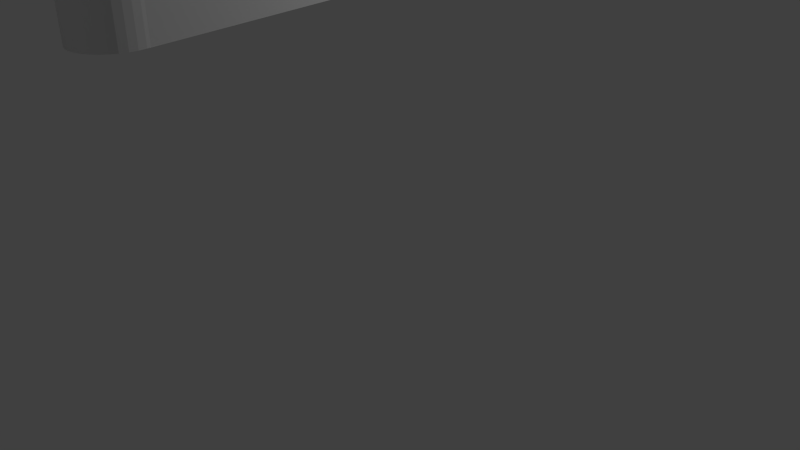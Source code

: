 # Source: easycab-logo.blend  (saved by Blender 2.72.0; exported with 4.5.12 LTS)
import bpy
from mathutils import Matrix  # noqa: F401  (used for matrix-valued properties, if any)

bpy.ops.wm.read_factory_settings(use_empty=True)
scene = bpy.context.scene
scene.name = 'Scene'

# ---- collections
col_collection_1 = bpy.data.collections.new('Collection 1'); scene.collection.children.link(col_collection_1)

# ---- world
world_world = bpy.data.worlds.new('World'); scene.world = world_world
world_world.color = (0.05088, 0.05088, 0.05088)
world_world.use_sun_shadow = False
world_world.sun_shadow_jitter_overblur = 0.0
world_world.cycles.sampling_method = 'MANUAL'
world_world.cycles.sample_map_resolution = 256

# ---- cameras
cam_camera = bpy.data.cameras.new('Camera')
cam_camera.clip_end = 100.0
cam_camera.lens = 35.0
cam_camera.sensor_width = 32.0
cam_camera.sensor_height = 18.0
cam_camera.ortho_scale = 7.314
cam_camera.dof.focus_distance = 0.0
cam_camera.dof.aperture_fstop = 128.0

# ---- lights
light_lamp = bpy.data.lights.new('Lamp', 'POINT')
light_lamp.transmission_factor = 0.0
light_lamp.cutoff_distance = 30.0
light_lamp.energy = 100.0
light_lamp.shadow_buffer_clip_start = 1.001
light_lamp.shadow_soft_size = 0.1
light_lamp.shadow_maximum_resolution = 0.006
light_lamp.use_absolute_resolution = True
light_lamp.cycles.use_multiple_importance_sampling = False

# ---- meshes
me_cylinder_009 = bpy.data.meshes.new('Cylinder.009')
me_cylinder_009.from_pydata([(-0.2748, 10.84, 0.9866), (0.1664, 10.8, 0.9866), (0.1664, 10.8, -1.0), (-0.2748, 10.84, -1.0), (-0.2748, 10.14, -1.0), (-0.2748, 10.14, 0.9866), (-0.2748, 10.2, -1.0), (0.03042, 10.11, 0.9866), (0.688, 10.64, 0.9866), (0.688, 10.64, -1.0), (1.169, 10.38, -1.0), (1.59, 10.04, -1.0), (1.936, 9.616, -1.0), (2.193, 9.135, -1.0), (2.351, 8.614, -1.0), (2.387, 8.25, -1.0), (1.69, 8.25, -1.0), (1.667, 8.478, -1.0), (1.549, 8.868, -1.0), (1.356, 9.229, -1.0), (1.097, 9.544, -1.0), (0.7814, 9.803, -1.0), (0.4212, 9.996, -1.0), (0.03042, 10.11, -1.0), (2.387, 8.25, 0.9866), (2.351, 8.614, 0.9866), (2.193, 9.135, 0.9866), (1.936, 9.616, 0.9866), (1.59, 10.04, 0.9866), (1.169, 10.38, 0.9866), (0.4212, 9.996, 0.9866), (0.7814, 9.803, 0.9866), (1.097, 9.544, 0.9866), (1.356, 9.229, 0.9866), (1.549, 8.868, 0.9866), (1.667, 8.478, 0.9866), (1.69, 8.25, 0.9866), (-0.2748, 5.301, 0.9866), (0.1664, 5.344, 0.9866), (0.688, 5.502, 0.9866), (1.169, 5.759, 0.9866), (1.59, 6.105, 0.9866), (1.936, 6.526, 0.9866), (2.193, 7.007, 0.9866), (2.351, 7.529, 0.9866), (2.402, 8.042, 0.9866), (1.705, 8.042, 0.9866), (1.667, 7.665, 0.9866), (1.549, 7.274, 0.9866), (1.356, 6.914, 0.9866), (1.097, 6.598, 0.9866), (0.7814, 6.339, 0.9866), (0.4212, 6.146, 0.9866), (0.03042, 6.028, 0.9866), (-0.2748, 5.998, 0.9866), (-0.2748, 5.998, -1.0), (-0.2748, 5.301, -1.0), (0.1664, 5.344, -1.0), (0.688, 5.502, -1.0), (1.169, 5.759, -1.0), (1.59, 6.105, -1.0), (1.936, 6.526, -1.0), (2.193, 7.007, -1.0), (2.351, 7.529, -1.0), (2.402, 8.042, -1.0), (1.705, 8.042, -1.0), (1.667, 7.665, -1.0), (1.549, 7.274, -1.0), (1.356, 6.914, -1.0), (1.097, 6.598, -1.0), (0.7814, 6.339, -1.0), (0.4212, 6.146, -1.0), (0.03042, 6.028, -1.0), (-0.4826, 10.14, -1.0), (-0.7825, 10.11, -1.0), (-1.173, 9.996, -1.0), (-1.533, 9.803, -1.0), (-1.849, 9.544, -1.0), (-2.108, 9.229, -1.0), (-2.301, 8.868, -1.0), (-2.419, 8.478, -1.0), (-2.451, 8.156, -1.0), (-3.148, 8.156, -1.0), (-3.103, 8.614, -1.0), (-2.945, 9.135, -1.0), (-2.688, 9.616, -1.0), (-2.342, 10.04, -1.0), (-1.921, 10.38, -1.0), (-1.44, 10.64, -1.0), (-0.9185, 10.8, -1.0), (-0.4826, 10.84, -1.0), (-0.4826, 10.84, 0.9866), (-0.4826, 10.14, 0.9866), (-0.7825, 10.11, 0.9866), (-1.173, 9.996, 0.9866), (-1.533, 9.803, 0.9866), (-1.849, 9.544, 0.9866), (-2.108, 9.229, 0.9866), (-2.301, 8.868, 0.9866), (-2.419, 8.478, 0.9866), (-2.451, 8.156, 0.9866), (-3.148, 8.156, 0.9866), (-3.103, 8.614, 0.9866), (-2.945, 9.135, 0.9866), (-2.688, 9.616, 0.9866), (-2.342, 10.04, 0.9866), (-1.921, 10.38, 0.9866), (-1.44, 10.64, 0.9866), (-0.9185, 10.8, 0.9866), (-2.447, 7.948, -1.0), (-2.419, 7.665, -1.0), (-2.301, 7.274, -1.0), (-2.108, 6.914, -1.0), (-1.849, 6.598, -1.0), (-1.533, 6.339, -1.0), (-1.173, 6.146, -1.0), (-0.7825, 6.028, -1.0), (-0.4826, 5.998, -1.0), (-0.4826, 5.301, -1.0), (-0.9185, 5.344, -1.0), (-1.44, 5.502, -1.0), (-1.921, 5.759, -1.0), (-2.342, 6.105, -1.0), (-2.688, 6.526, -1.0), (-2.945, 7.007, -1.0), (-3.103, 7.529, -1.0), (-3.144, 7.948, -1.0), (-3.144, 7.948, 0.9866), (-2.447, 7.948, 0.9866), (-2.419, 7.665, 0.9866), (-2.301, 7.274, 0.9866), (-2.108, 6.914, 0.9866), (-1.849, 6.598, 0.9866), (-1.533, 6.339, 0.9866), (-1.173, 6.146, 0.9866), (-0.7825, 6.028, 0.9866), (-0.4826, 5.998, 0.9866), (-0.4826, 5.301, 0.9866), (-0.9185, 5.344, 0.9866), (-1.44, 5.502, 0.9866), (-1.921, 5.759, 0.9866), (-2.342, 6.105, 0.9866), (-2.688, 6.526, 0.9866), (-2.945, 7.007, 0.9866), (-3.103, 7.529, 0.9866), (0.109, 1.82, 1.003), (-0.3088, 4.432, 1.003), (-0.3088, 4.432, -1.012), (0.109, 1.82, -1.012), (0.8268, 1.935, 1.003), (0.8268, 1.935, -1.012), (0.409, 4.547, 1.003), (0.409, 4.547, -1.012), (-4.663, 10.22, -1.001), (-4.663, 10.22, 0.9936), (-4.59, 10.22, 0.9936), (-4.59, 10.22, -1.001), (-4.521, 10.2, -1.001), (-4.456, 10.16, -1.001), (-4.4, 10.12, -1.001), (-4.354, 10.06, -1.001), (-4.32, 9.995, -1.001), (-4.298, 9.925, -1.001), (-4.291, 9.853, -1.001), (-4.298, 9.78, -1.001), (-4.32, 9.71, -1.001), (-4.354, 9.646, -1.001), (-4.4, 9.59, -1.001), (-4.456, 9.544, -1.001), (-4.521, 9.509, -1.001), (-4.59, 9.488, -1.001), (-4.663, 9.481, -1.001), (-4.735, 9.488, -1.001), (-4.805, 9.509, -1.001), (-4.869, 9.544, -1.001), (-4.926, 9.59, -1.001), (-4.972, 9.646, -1.001), (-5.006, 9.71, -1.001), (-5.027, 9.78, -1.001), (-5.034, 9.853, -1.001), (-5.027, 9.925, -1.001), (-5.006, 9.995, -1.001), (-4.972, 10.06, -1.001), (-4.926, 10.12, -1.001), (-4.869, 10.16, -1.001), (-4.805, 10.2, -1.001), (-4.735, 10.22, -1.001), (-4.735, 10.22, 0.9936), (-4.521, 10.2, 0.9936), (-4.456, 10.16, 0.9936), (-4.4, 10.12, 0.9936), (-4.354, 10.06, 0.9936), (-4.32, 9.995, 0.9936), (-4.298, 9.925, 0.9936), (-4.291, 9.853, 0.9936), (-4.298, 9.78, 0.9936), (-4.32, 9.71, 0.9936), (-4.354, 9.646, 0.9936), (-4.4, 9.59, 0.9936), (-4.456, 9.544, 0.9936), (-4.521, 9.509, 0.9936), (-4.59, 9.488, 0.9936), (-4.663, 9.481, 0.9936), (-4.735, 9.488, 0.9936), (-4.805, 9.509, 0.9936), (-4.869, 9.544, 0.9936), (-4.926, 9.59, 0.9936), (-4.972, 9.646, 0.9936), (-5.006, 9.71, 0.9936), (-5.027, 9.78, 0.9936), (-5.034, 9.853, 0.9936), (-5.027, 9.925, 0.9936), (-5.006, 9.995, 0.9936), (-4.972, 10.06, 0.9936), (-4.926, 10.12, 0.9936), (-4.869, 10.16, 0.9936), (-4.805, 10.2, 0.9936), (-3.873, 6.9, -1.001), (-3.873, 6.9, 0.9936), (-3.801, 6.893, 0.9936), (-3.801, 6.893, -1.001), (-3.731, 6.872, -1.001), (-3.667, 6.837, -1.001), (-3.61, 6.791, -1.001), (-3.564, 6.735, -1.001), (-3.53, 6.671, -1.001), (-3.509, 6.601, -1.001), (-3.502, 6.528, -1.001), (-3.509, 6.456, -1.001), (-3.53, 6.386, -1.001), (-3.564, 6.322, -1.001), (-3.61, 6.266, -1.001), (-3.667, 6.219, -1.001), (-3.731, 6.185, -1.001), (-3.801, 6.164, -1.001), (-3.873, 6.157, -1.001), (-3.946, 6.164, -1.001), (-4.015, 6.185, -1.001), (-4.08, 6.219, -1.001), (-4.136, 6.266, -1.001), (-4.182, 6.322, -1.001), (-4.216, 6.386, -1.001), (-4.238, 6.456, -1.001), (-4.245, 6.528, -1.001), (-4.238, 6.601, -1.001), (-4.216, 6.671, -1.001), (-4.182, 6.735, -1.001), (-4.136, 6.791, -1.001), (-4.08, 6.837, -1.001), (-4.015, 6.872, -1.001), (-3.946, 6.893, -1.001), (-3.946, 6.893, 0.9936), (-4.015, 6.872, 0.9936), (-4.08, 6.837, 0.9936), (-4.136, 6.791, 0.9936), (-4.182, 6.735, 0.9936), (-4.216, 6.671, 0.9936), (-4.238, 6.601, 0.9936), (-4.245, 6.528, 0.9936), (-4.238, 6.456, 0.9936), (-4.216, 6.386, 0.9936), (-4.182, 6.322, 0.9936), (-4.136, 6.266, 0.9936), (-4.08, 6.219, 0.9936), (-4.015, 6.185, 0.9936), (-3.946, 6.164, 0.9936), (-3.873, 6.157, 0.9936), (-3.801, 6.164, 0.9936), (-3.731, 6.185, 0.9936), (-3.667, 6.219, 0.9936), (-3.61, 6.266, 0.9936), (-3.564, 6.322, 0.9936), (-3.53, 6.386, 0.9936), (-3.509, 6.456, 0.9936), (-3.502, 6.528, 0.9936), (-3.509, 6.601, 0.9936), (-3.53, 6.671, 0.9936), (-3.564, 6.735, 0.9936), (-3.61, 6.791, 0.9936), (-3.667, 6.837, 0.9936), (-3.731, 6.872, 0.9936), (-2.557, 4.924, -1.001), (-2.557, 4.924, 0.9936), (-2.485, 4.917, 0.9936), (-2.485, 4.917, -1.001), (-2.415, 4.896, -1.001), (-2.351, 4.862, -1.001), (-2.294, 4.815, -1.001), (-2.248, 4.759, -1.001), (-2.214, 4.695, -1.001), (-2.193, 4.625, -1.001), (-2.186, 4.553, -1.001), (-2.193, 4.48, -1.001), (-2.214, 4.411, -1.001), (-2.248, 4.346, -1.001), (-2.294, 4.29, -1.001), (-2.351, 4.244, -1.001), (-2.415, 4.209, -1.001), (-2.485, 4.188, -1.001), (-2.557, 4.181, -1.001), (-2.63, 4.188, -1.001), (-2.699, 4.209, -1.001), (-2.764, 4.244, -1.001), (-2.82, 4.29, -1.001), (-2.866, 4.346, -1.001), (-2.9, 4.411, -1.001), (-2.922, 4.48, -1.001), (-2.929, 4.553, -1.001), (-2.922, 4.625, -1.001), (-2.9, 4.695, -1.001), (-2.866, 4.759, -1.001), (-2.82, 4.815, -1.001), (-2.764, 4.862, -1.001), (-2.699, 4.896, -1.001), (-2.63, 4.917, -1.001), (-2.63, 4.917, 0.9936), (-2.699, 4.896, 0.9936), (-2.764, 4.862, 0.9936), (-2.82, 4.815, 0.9936), (-2.866, 4.759, 0.9936), (-2.9, 4.695, 0.9936), (-2.922, 4.625, 0.9936), (-2.929, 4.553, 0.9936), (-2.922, 4.48, 0.9936), (-2.9, 4.411, 0.9936), (-2.866, 4.346, 0.9936), (-2.82, 4.29, 0.9936), (-2.764, 4.244, 0.9936), (-2.699, 4.209, 0.9936), (-2.63, 4.188, 0.9936), (-2.557, 4.181, 0.9936), (-2.485, 4.188, 0.9936), (-2.415, 4.209, 0.9936), (-2.351, 4.244, 0.9936), (-2.294, 4.29, 0.9936), (-2.248, 4.346, 0.9936), (-2.214, 4.411, 0.9936), (-2.193, 4.48, 0.9936), (-2.186, 4.553, 0.9936), (-2.193, 4.625, 0.9936), (-2.214, 4.695, 0.9936), (-2.248, 4.759, 0.9936), (-2.294, 4.815, 0.9936), (-2.351, 4.862, 0.9936), (-2.415, 4.896, 0.9936), (0.04586, 4.872, -1.001), (0.04586, 4.872, 0.9936), (0.1184, 4.865, 0.9936), (0.1184, 4.865, -1.001), (0.1881, 4.844, -1.001), (0.2523, 4.809, -1.001), (0.3086, 4.763, -1.001), (0.3548, 4.707, -1.001), (0.3892, 4.643, -1.001), (0.4103, 4.573, -1.001), (0.4175, 4.501, -1.001), (0.4103, 4.428, -1.001), (0.3892, 4.358, -1.001), (0.3548, 4.294, -1.001), (0.3086, 4.238, -1.001), (0.2523, 4.192, -1.001), (0.1881, 4.157, -1.001), (0.1184, 4.136, -1.001), (0.04586, 4.129, -1.001), (-0.02663, 4.136, -1.001), (-0.09634, 4.157, -1.001), (-0.1606, 4.192, -1.001), (-0.2169, 4.238, -1.001), (-0.2631, 4.294, -1.001), (-0.2974, 4.358, -1.001), (-0.3186, 4.428, -1.001), (-0.3257, 4.501, -1.001), (-0.3186, 4.573, -1.001), (-0.2974, 4.643, -1.001), (-0.2631, 4.707, -1.001), (-0.2169, 4.763, -1.001), (-0.1606, 4.809, -1.001), (-0.09634, 4.844, -1.001), (-0.02663, 4.865, -1.001), (-0.02663, 4.865, 0.9936), (-0.09634, 4.844, 0.9936), (-0.1606, 4.809, 0.9936), (-0.2169, 4.763, 0.9936), (-0.2631, 4.707, 0.9936), (-0.2974, 4.643, 0.9936), (-0.3186, 4.573, 0.9936), (-0.3257, 4.501, 0.9936), (-0.3186, 4.428, 0.9936), (-0.2974, 4.358, 0.9936), (-0.2631, 4.294, 0.9936), (-0.2169, 4.238, 0.9936), (-0.1606, 4.192, 0.9936), (-0.09634, 4.157, 0.9936), (-0.02663, 4.136, 0.9936), (0.04586, 4.129, 0.9936), (0.1184, 4.136, 0.9936), (0.1881, 4.157, 0.9936), (0.2523, 4.192, 0.9936), (0.3086, 4.238, 0.9936), (0.3548, 4.294, 0.9936), (0.3892, 4.358, 0.9936), (0.4103, 4.428, 0.9936), (0.4175, 4.501, 0.9936), (0.4103, 4.573, 0.9936), (0.3892, 4.643, 0.9936), (0.3548, 4.707, 0.9936), (0.3086, 4.763, 0.9936), (0.2523, 4.809, 0.9936), (0.1881, 4.844, 0.9936), (0.4651, 2.25, -1.006), (0.4651, 2.25, 0.9931), (0.5376, 2.243, 0.9931), (0.5376, 2.243, -1.006), (0.6073, 2.221, -1.006), (0.6715, 2.187, -1.006), (0.7278, 2.141, -1.006), (0.774, 2.085, -1.006), (0.8084, 2.02, -1.006), (0.8295, 1.951, -1.006), (0.8367, 1.878, -1.006), (0.8295, 1.806, -1.006), (0.8084, 1.736, -1.006), (0.774, 1.672, -1.006), (0.7278, 1.615, -1.006), (0.6715, 1.569, -1.006), (0.6073, 1.535, -1.006), (0.5376, 1.514, -1.006), (0.4651, 1.506, -1.006), (0.3926, 1.514, -1.006), (0.3229, 1.535, -1.006), (0.2586, 1.569, -1.006), (0.2023, 1.615, -1.006), (0.1561, 1.672, -1.006), (0.1218, 1.736, -1.006), (0.1006, 1.806, -1.006), (0.09347, 1.878, -1.006), (0.1006, 1.951, -1.006), (0.1218, 2.02, -1.006), (0.1561, 2.085, -1.006), (0.2023, 2.141, -1.006), (0.2586, 2.187, -1.006), (0.3229, 2.221, -1.006), (0.3926, 2.243, -1.006), (0.3926, 2.243, 0.9931), (0.6073, 2.221, 0.9931), (0.3229, 2.221, 0.9931), (0.2586, 2.187, 0.9931), (0.2023, 2.141, 0.9931), (0.1561, 2.085, 0.9931), (0.1218, 2.02, 0.9931), (0.1006, 1.951, 0.9931), (0.09347, 1.878, 0.9931), (0.1006, 1.806, 0.9931), (0.1218, 1.736, 0.9931), (0.1561, 1.672, 0.9931), (0.2023, 1.615, 0.9931), (0.2586, 1.569, 0.9931), (0.3229, 1.535, 0.9931), (0.3926, 1.514, 0.9931), (0.4651, 1.506, 0.9931), (0.5376, 1.514, 0.9931), (0.6073, 1.535, 0.9931), (0.6715, 1.569, 0.9931), (0.7278, 1.615, 0.9931), (0.774, 1.672, 0.9931), (0.8084, 1.736, 0.9931), (0.8295, 1.806, 0.9931), (0.8367, 1.878, 0.9931), (0.8295, 1.951, 0.9931), (0.8084, 2.02, 0.9931), (0.774, 2.085, 0.9931), (0.7278, 2.141, 0.9931), (0.6715, 2.187, 0.9931), (-1.192e-07, 1.0, -1.0), (-1.192e-07, 1.0, 1.0), (0.1951, 0.9808, 1.0), (0.1951, 0.9808, -1.0), (0.3827, 0.9239, -1.0), (0.5556, 0.8315, -1.0), (0.7071, 0.7071, -1.0), (0.8315, 0.5556, -1.0), (0.9239, 0.3827, -1.0), (0.9808, 0.1951, -1.0), (1.0, -9.537e-07, -1.0), (0.9808, -0.1951, -1.0), (0.9239, -0.3827, -1.0), (0.8315, -0.5556, -1.0), (0.7071, -0.7071, -1.0), (0.5556, -0.8315, -1.0), (0.3827, -0.9239, -1.0), (0.1951, -0.9808, -1.0), (-4.172e-07, -1.0, -1.0), (-0.1951, -0.9808, -1.0), (-0.3827, -0.9239, -1.0), (-0.5556, -0.8315, -1.0), (-0.7071, -0.7071, -1.0), (-0.8315, -0.5556, -1.0), (-0.9239, -0.3827, -1.0), (-0.9808, -0.1951, -1.0), (-1.0, 0.0, -1.0), (-0.9808, 0.1951, -1.0), (-0.9239, 0.3827, -1.0), (-0.8315, 0.5556, -1.0), (-0.7071, 0.7071, -1.0), (-0.5556, 0.8315, -1.0), (-0.3827, 0.9239, -1.0), (-0.1951, 0.9808, -1.0), (-0.1951, 0.9808, 1.0), (-0.3827, 0.9239, 1.0), (-0.5556, 0.8315, 1.0), (-0.7071, 0.7071, 1.0), (-0.8315, 0.5556, 1.0), (-0.9239, 0.3827, 1.0), (-0.9808, 0.1951, 1.0), (-1.0, 0.0, 1.0), (-0.9808, -0.1951, 1.0), (-0.9239, -0.3827, 1.0), (-0.8315, -0.5556, 1.0), (-0.7071, -0.7071, 1.0), (-0.5556, -0.8315, 1.0), (-0.3827, -0.9239, 1.0), (-0.1951, -0.9808, 1.0), (-4.172e-07, -1.0, 1.0), (0.1951, -0.9808, 1.0), (0.3827, -0.9239, 1.0), (0.5556, -0.8315, 1.0), (0.7071, -0.7071, 1.0), (0.8315, -0.5556, 1.0), (0.9239, -0.3827, 1.0), (0.9808, -0.1951, 1.0), (1.0, -9.537e-07, 1.0), (0.9808, 0.1951, 1.0), (0.9239, 0.3827, 1.0), (0.8315, 0.5556, 1.0), (0.7071, 0.7071, 1.0), (0.5556, 0.8315, 1.0), (0.3827, 0.9239, 1.0), (0.0557, 4.134, 1.003), (-2.589, 4.186, 1.003), (-2.589, 4.186, -1.012), (0.0557, 4.134, -1.012), (0.06996, 4.861, 1.003), (0.06996, 4.861, -1.012), (-2.574, 4.913, 1.003), (-2.574, 4.913, -1.012), (-4.206, 6.363, 1.003), (-5.041, 9.841, 1.003), (-5.041, 9.841, -1.012), (-4.206, 6.363, -1.012), (-3.499, 6.532, 1.003), (-3.499, 6.532, -1.012), (-4.335, 10.01, 1.003), (-4.335, 10.01, -1.012)], [], [(0, 1, 2, 3), (4, 5, 0, 3, 6), (5, 7, 8, 1, 0), (2, 1, 8, 9), (3, 2, 9, 6), (9, 10, 11, 12, 13, 14, 15, 16, 17, 18, 19, 20, 21, 22, 23, 4, 6), (4, 23, 7, 5), (24, 25, 26, 27, 28, 29, 8, 7, 30, 31, 32, 33, 34, 35, 36), (9, 8, 29, 10), (10, 29, 28, 11), (11, 28, 27, 12), (12, 27, 26, 13), (13, 26, 25, 14), (15, 14, 25, 24), (36, 35, 17, 16), (18, 17, 35, 34), (19, 18, 34, 33), (20, 19, 33, 32), (21, 20, 32, 31), (22, 21, 31, 30), (23, 22, 30, 7), (24, 36, 16, 15), (37, 38, 39, 40, 41, 42, 43, 44, 45, 46, 47, 48, 49, 50, 51, 52, 53, 54), (54, 55, 56, 37), (56, 57, 38, 37), (58, 39, 38, 57), (59, 40, 39, 58), (60, 41, 40, 59), (61, 42, 41, 60), (62, 43, 42, 61), (63, 44, 43, 62), (45, 44, 63, 64), (65, 66, 47, 46), (66, 67, 48, 47), (67, 68, 49, 48), (68, 69, 50, 49), (69, 70, 51, 50), (70, 71, 52, 51), (71, 72, 53, 52), (54, 53, 72, 55), (64, 63, 62, 61, 60, 59, 58, 57, 56, 55, 72, 71, 70, 69, 68, 67, 66, 65), (46, 45, 64, 65), (73, 74, 75, 76, 77, 78, 79, 80, 81, 82, 83, 84, 85, 86, 87, 88, 89, 90), (90, 91, 92, 73), (92, 93, 74, 73), (75, 74, 93, 94), (76, 75, 94, 95), (77, 76, 95, 96), (78, 77, 96, 97), (79, 78, 97, 98), (80, 79, 98, 99), (81, 80, 99, 100), (101, 82, 81, 100), (101, 102, 83, 82), (83, 102, 103, 84), (84, 103, 104, 85), (85, 104, 105, 86), (86, 105, 106, 87), (87, 106, 107, 88), (88, 107, 108, 89), (90, 89, 108, 91), (91, 108, 107, 106, 105, 104, 103, 102, 101, 100, 99, 98, 97, 96, 95, 94, 93, 92), (109, 110, 111, 112, 113, 114, 115, 116, 117, 118, 119, 120, 121, 122, 123, 124, 125, 126), (109, 126, 127, 128), (128, 129, 110, 109), (111, 110, 129, 130), (112, 111, 130, 131), (113, 112, 131, 132), (114, 113, 132, 133), (115, 114, 133, 134), (116, 115, 134, 135), (117, 116, 135, 136), (117, 136, 137, 118), (137, 138, 119, 118), (119, 138, 139, 120), (120, 139, 140, 121), (121, 140, 141, 122), (122, 141, 142, 123), (123, 142, 143, 124), (124, 143, 144, 125), (126, 125, 144, 127), (127, 144, 143, 142, 141, 140, 139, 138, 137, 136, 135, 134, 133, 132, 131, 130, 129, 128), (145, 146, 147, 148), (149, 145, 148, 150), (149, 151, 146, 145), (146, 151, 152, 147), (148, 147, 152, 150), (151, 149, 150, 152), (153, 154, 155, 156), (153, 156, 157, 158, 159, 160, 161, 162, 163, 164, 165, 166, 167, 168, 169, 170, 171, 172, 173, 174, 175, 176, 177, 178, 179, 180, 181, 182, 183, 184, 185, 186), (186, 187, 154, 153), (156, 155, 188, 157), (157, 188, 189, 158), (158, 189, 190, 159), (159, 190, 191, 160), (160, 191, 192, 161), (161, 192, 193, 162), (162, 193, 194, 163), (163, 194, 195, 164), (164, 195, 196, 165), (165, 196, 197, 166), (166, 197, 198, 167), (167, 198, 199, 168), (168, 199, 200, 169), (169, 200, 201, 170), (170, 201, 202, 171), (171, 202, 203, 172), (172, 203, 204, 173), (173, 204, 205, 174), (174, 205, 206, 175), (175, 206, 207, 176), (176, 207, 208, 177), (177, 208, 209, 178), (178, 209, 210, 179), (179, 210, 211, 180), (180, 211, 212, 181), (181, 212, 213, 182), (182, 213, 214, 183), (183, 214, 215, 184), (184, 215, 216, 185), (185, 216, 187, 186), (188, 155, 154, 187, 216, 215, 214, 213, 212, 211, 210, 209, 208, 207, 206, 205, 204, 203, 202, 201, 200, 199, 198, 197, 196, 195, 194, 193, 192, 191, 190, 189), (217, 218, 219, 220), (217, 220, 221, 222, 223, 224, 225, 226, 227, 228, 229, 230, 231, 232, 233, 234, 235, 236, 237, 238, 239, 240, 241, 242, 243, 244, 245, 246, 247, 248, 249, 250), (250, 251, 218, 217), (219, 218, 251, 252, 253, 254, 255, 256, 257, 258, 259, 260, 261, 262, 263, 264, 265, 266, 267, 268, 269, 270, 271, 272, 273, 274, 275, 276, 277, 278, 279, 280), (220, 219, 280, 221), (221, 280, 279, 222), (222, 279, 278, 223), (223, 278, 277, 224), (224, 277, 276, 225), (225, 276, 275, 226), (226, 275, 274, 227), (227, 274, 273, 228), (228, 273, 272, 229), (229, 272, 271, 230), (230, 271, 270, 231), (231, 270, 269, 232), (232, 269, 268, 233), (233, 268, 267, 234), (234, 267, 266, 235), (235, 266, 265, 236), (236, 265, 264, 237), (237, 264, 263, 238), (238, 263, 262, 239), (239, 262, 261, 240), (240, 261, 260, 241), (241, 260, 259, 242), (242, 259, 258, 243), (243, 258, 257, 244), (244, 257, 256, 245), (245, 256, 255, 246), (246, 255, 254, 247), (247, 254, 253, 248), (248, 253, 252, 249), (249, 252, 251, 250), (281, 282, 283, 284), (281, 284, 285, 286, 287, 288, 289, 290, 291, 292, 293, 294, 295, 296, 297, 298, 299, 300, 301, 302, 303, 304, 305, 306, 307, 308, 309, 310, 311, 312, 313, 314), (314, 315, 282, 281), (283, 282, 315, 316, 317, 318, 319, 320, 321, 322, 323, 324, 325, 326, 327, 328, 329, 330, 331, 332, 333, 334, 335, 336, 337, 338, 339, 340, 341, 342, 343, 344), (284, 283, 344, 285), (285, 344, 343, 286), (286, 343, 342, 287), (287, 342, 341, 288), (288, 341, 340, 289), (289, 340, 339, 290), (290, 339, 338, 291), (291, 338, 337, 292), (292, 337, 336, 293), (293, 336, 335, 294), (294, 335, 334, 295), (295, 334, 333, 296), (296, 333, 332, 297), (297, 332, 331, 298), (298, 331, 330, 299), (299, 330, 329, 300), (300, 329, 328, 301), (301, 328, 327, 302), (302, 327, 326, 303), (303, 326, 325, 304), (304, 325, 324, 305), (305, 324, 323, 306), (306, 323, 322, 307), (307, 322, 321, 308), (308, 321, 320, 309), (309, 320, 319, 310), (310, 319, 318, 311), (311, 318, 317, 312), (312, 317, 316, 313), (313, 316, 315, 314), (345, 346, 347, 348), (345, 348, 349, 350, 351, 352, 353, 354, 355, 356, 357, 358, 359, 360, 361, 362, 363, 364, 365, 366, 367, 368, 369, 370, 371, 372, 373, 374, 375, 376, 377, 378), (378, 379, 346, 345), (347, 346, 379, 380, 381, 382, 383, 384, 385, 386, 387, 388, 389, 390, 391, 392, 393, 394, 395, 396, 397, 398, 399, 400, 401, 402, 403, 404, 405, 406, 407, 408), (348, 347, 408, 349), (349, 408, 407, 350), (350, 407, 406, 351), (351, 406, 405, 352), (352, 405, 404, 353), (353, 404, 403, 354), (354, 403, 402, 355), (355, 402, 401, 356), (356, 401, 400, 357), (357, 400, 399, 358), (358, 399, 398, 359), (359, 398, 397, 360), (360, 397, 396, 361), (361, 396, 395, 362), (362, 395, 394, 363), (363, 394, 393, 364), (364, 393, 392, 365), (365, 392, 391, 366), (366, 391, 390, 367), (367, 390, 389, 368), (368, 389, 388, 369), (369, 388, 387, 370), (370, 387, 386, 371), (371, 386, 385, 372), (372, 385, 384, 373), (373, 384, 383, 374), (374, 383, 382, 375), (375, 382, 381, 376), (376, 381, 380, 377), (377, 380, 379, 378), (409, 410, 411, 412), (409, 412, 413, 414, 415, 416, 417, 418, 419, 420, 421, 422, 423, 424, 425, 426, 427, 428, 429, 430, 431, 432, 433, 434, 435, 436, 437, 438, 439, 440, 441, 442), (442, 443, 410, 409), (444, 411, 410, 443, 445, 446, 447, 448, 449, 450, 451, 452, 453, 454, 455, 456, 457, 458, 459, 460, 461, 462, 463, 464, 465, 466, 467, 468, 469, 470, 471, 472), (412, 411, 444, 413), (413, 444, 472, 414), (414, 472, 471, 415), (415, 471, 470, 416), (416, 470, 469, 417), (417, 469, 468, 418), (418, 468, 467, 419), (419, 467, 466, 420), (420, 466, 465, 421), (421, 465, 464, 422), (422, 464, 463, 423), (423, 463, 462, 424), (424, 462, 461, 425), (425, 461, 460, 426), (426, 460, 459, 427), (427, 459, 458, 428), (428, 458, 457, 429), (429, 457, 456, 430), (430, 456, 455, 431), (431, 455, 454, 432), (432, 454, 453, 433), (433, 453, 452, 434), (434, 452, 451, 435), (435, 451, 450, 436), (436, 450, 449, 437), (437, 449, 448, 438), (438, 448, 447, 439), (439, 447, 446, 440), (440, 446, 445, 441), (441, 445, 443, 442), (473, 474, 475, 476), (473, 476, 477, 478, 479, 480, 481, 482, 483, 484, 485, 486, 487, 488, 489, 490, 491, 492, 493, 494, 495, 496, 497, 498, 499, 500, 501, 502, 503, 504, 505, 506), (506, 507, 474, 473), (475, 474, 507, 508, 509, 510, 511, 512, 513, 514, 515, 516, 517, 518, 519, 520, 521, 522, 523, 524, 525, 526, 527, 528, 529, 530, 531, 532, 533, 534, 535, 536), (476, 475, 536, 477), (477, 536, 535, 478), (478, 535, 534, 479), (479, 534, 533, 480), (480, 533, 532, 481), (481, 532, 531, 482), (482, 531, 530, 483), (483, 530, 529, 484), (484, 529, 528, 485), (485, 528, 527, 486), (486, 527, 526, 487), (487, 526, 525, 488), (488, 525, 524, 489), (489, 524, 523, 490), (490, 523, 522, 491), (491, 522, 521, 492), (492, 521, 520, 493), (493, 520, 519, 494), (494, 519, 518, 495), (495, 518, 517, 496), (496, 517, 516, 497), (497, 516, 515, 498), (498, 515, 514, 499), (499, 514, 513, 500), (500, 513, 512, 501), (501, 512, 511, 502), (502, 511, 510, 503), (503, 510, 509, 504), (504, 509, 508, 505), (505, 508, 507, 506), (537, 538, 539, 540), (541, 537, 540, 542), (541, 543, 538, 537), (538, 543, 544, 539), (540, 539, 544, 542), (543, 541, 542, 544), (545, 546, 547, 548), (549, 545, 548, 550), (549, 551, 546, 545), (546, 551, 552, 547), (548, 547, 552, 550), (551, 549, 550, 552)])
me_cylinder_009.use_remesh_preserve_volume = False
me_cylinder_009.use_remesh_preserve_attributes = False
me_cylinder_009.use_mirror_vertex_groups = False
me_cylinder_009.update()

# ---- objects
ob_lamp = bpy.data.objects.new('Lamp', light_lamp)
ob_camera = bpy.data.objects.new('Camera', cam_camera)
ob_easycab_logo = bpy.data.objects.new('easycab-logo', me_cylinder_009)

# ---- transforms, parenting, visibility, modifiers, constraints
ob_lamp.location = (4.076, 1.005, 3.16)
ob_lamp.rotation_euler = (0.6503, 0.05522, 1.866)
ob_lamp.scale = (0.9986, 0.817, 0.6522)
ob_lamp.lock_rotations_4d = False
ob_lamp.empty_display_type = 'ARROWS'
ob_lamp.color = (0.0, 0.0, 0.0, 0.0)
ob_lamp.lineart.crease_threshold = 0.0
ob_camera.location = (7.481, -6.508, 2.992)
ob_camera.rotation_euler = (1.109, 0.01082, 0.8149)
ob_camera.scale = (0.9999, 0.5201, 0.9053)
ob_camera.lock_rotations_4d = False
ob_camera.empty_display_type = 'ARROWS'
ob_camera.color = (0.0, 0.0, 0.0, 0.0)
ob_camera.display_type = 'WIRE'
ob_camera.lineart.crease_threshold = 0.0
ob_easycab_logo.location = (0.821, -5.488, 1.645)
ob_easycab_logo.scale = (0.9902, 0.9902, 0.319)
ob_easycab_logo.lineart.crease_threshold = 0.0

# ---- collection membership
col_collection_1.objects.link(ob_lamp)
col_collection_1.objects.link(ob_camera)
col_collection_1.objects.link(ob_easycab_logo)

# ---- scene / render settings (as saved in the file)
scene.camera = ob_camera
scene.frame_start = 1; scene.frame_end = 250; scene.frame_set(0)
scene.render.engine = 'BLENDER_EEVEE_NEXT'
scene.render.resolution_percentage = 50
scene.render.dither_intensity = 0.0
scene.cycles.use_denoising = False
scene.cycles.samples = 10
scene.cycles.sampling_pattern = 'TABULATED_SOBOL'
scene.cycles.light_sampling_threshold = 0.0
scene.cycles.use_adaptive_sampling = False
scene.cycles.use_light_tree = False
scene.cycles.blur_glossy = 0.0
scene.cycles.pixel_filter_type = 'GAUSSIAN'
scene.cycles.sample_clamp_indirect = 0.0
scene.view_settings.view_transform = 'Standard'
bpy.context.view_layer.update()
